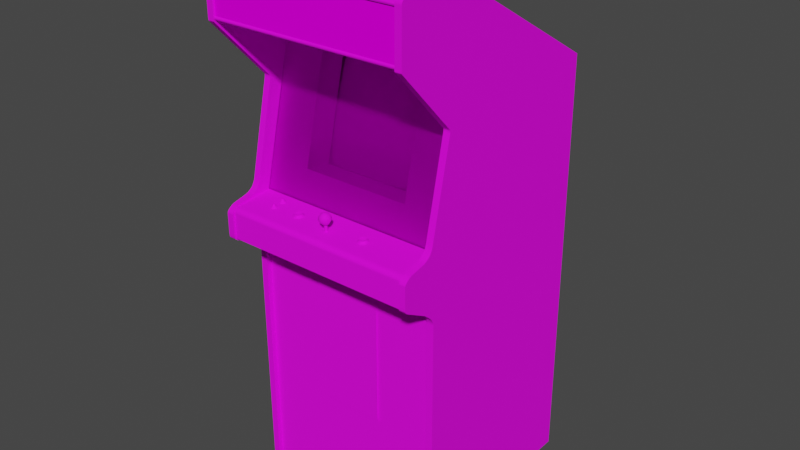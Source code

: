 # Source: digdug.blend  (saved by Blender 2.93.20; exported with 4.5.12 LTS)
import bpy
from mathutils import Matrix  # noqa: F401  (used for matrix-valued properties, if any)

bpy.ops.wm.read_factory_settings(use_empty=True)
scene = bpy.context.scene
scene.name = 'Scene'

# ---- images (referenced by path relative to the original .blend; pixels are not part of the script)
import os
ASSET_DIR = os.environ.get("B2B_ASSET_DIR", "")  # directory of the original .blend (textures are referenced by path, not embedded)
HERE = os.path.dirname(os.path.abspath(__file__))  # packed textures are extracted next to this script under _unpacked/

def load_image(name, relpath, width, height, colorspace="sRGB"):
    """Load a texture the original file referenced (path relative to the .blend, or extracted next to this script)."""
    p = next((c for c in (os.path.join(HERE, relpath), os.path.join(ASSET_DIR, relpath)) if relpath and os.path.exists(c)), "")
    if p:
        img = bpy.data.images.load(p, check_existing=True)
        img.name = name
    else:  # same state as the original file: an image datablock whose file is absent (Cycles renders it pink)
        img = bpy.data.images.new(name, width, height)
        img.source = "FILE"
        img.filepath = "//" + (relpath or name)
    img.colorspace_settings.name = colorspace
    return img
img_digdugmarqueemap_tiff = load_image('digdugmarqueemap.TIFF', 'digdugmarqueemap.TIFF', 1024, 1024, 'sRGB')
img_digdugglassa_tiff = load_image('digdugglassa.TIFF', 'digdugglassa.TIFF', 1024, 1024, 'sRGB')
img_digdugtexturemap_tiff = load_image('digdugtexturemap.TIFF', 'digdugtexturemap.TIFF', 1024, 1024, 'sRGB')

# ---- materials (node trees are filled in below, after node groups)
mat_digdugmarquee = bpy.data.materials.new('digdugmarquee')
mat_digdugmarquee.use_transparent_shadow = False
mat_digdugmarquee.roughness = 0.8807
mat_digdugmarquee.specular_intensity = 0.0
mat_digdugglass = bpy.data.materials.new('digdugglass')
mat_digdugglass.use_transparent_shadow = False
mat_digdugglass.roughness = 0.8807
mat_digdugglass.specular_intensity = 0.0
mat_digdugtexture = bpy.data.materials.new('digdugtexture')
mat_digdugtexture.use_transparent_shadow = False
mat_digdugtexture.roughness = 0.8539
mat_digdugtexture.specular_intensity = 0.1765

# ---- node groups
ng_auto_smooth = bpy.data.node_groups.new('Auto Smooth', 'GeometryNodeTree')
_s = ng_auto_smooth.interface.new_socket(name='Geometry', in_out='OUTPUT', socket_type='NodeSocketGeometry')
_s = ng_auto_smooth.interface.new_socket(name='Geometry', in_out='INPUT', socket_type='NodeSocketGeometry')
_s = ng_auto_smooth.interface.new_socket(name='Angle', in_out='INPUT', socket_type='NodeSocketFloat')
_s.subtype = 'ANGLE'
_s.min_value = 0.0
_s.max_value = 3.142
ng_auto_smooth.is_modifier = True
_N = ng_auto_smooth.nodes; _L = ng_auto_smooth.links
n0 = _N.new('NodeGroupOutput'); n0.name = 'Group Output'; n0.location = (480, -100)
n1 = _N.new('NodeGroupInput'); n1.name = 'Group Input'; n1.location = (-420, -300)
n2 = _N.new('NodeGroupInput'); n2.name = 'Group Input.001'; n2.location = (-60, -100)
n3 = _N.new('GeometryNodeSetShadeSmooth'); n3.name = 'Set Shade Smooth'; n3.location = (120, -100)
n3.domain = 'EDGE'
n4 = _N.new('GeometryNodeSetShadeSmooth'); n4.name = 'Set Shade Smooth.001'; n4.location = (300, -100)
n5 = _N.new('GeometryNodeInputMeshEdgeAngle'); n5.name = 'Edge Angle'; n5.location = (-420, -220)
n6 = _N.new('GeometryNodeInputEdgeSmooth'); n6.name = 'Is Edge Smooth'; n6.location = (-60, -160)
n7 = _N.new('GeometryNodeInputShadeSmooth'); n7.name = 'Is Face Smooth'; n7.location = (-240, -340)
n8 = _N.new('FunctionNodeBooleanMath'); n8.name = 'Boolean Math'; n8.location = (-60, -220)
n9 = _N.new('FunctionNodeCompare'); n9.name = 'Compare'; n9.location = (-240, -180)
n9.operation = 'LESS_EQUAL'
_L.new(n5.outputs[0], n9.inputs[0])
_L.new(n4.outputs[0], n0.inputs[0])
_L.new(n1.outputs[1], n9.inputs[1])
_L.new(n9.outputs[0], n8.inputs[0])
_L.new(n7.outputs[0], n8.inputs[1])
_L.new(n2.outputs[0], n3.inputs[0])
_L.new(n6.outputs[0], n3.inputs[1])
_L.new(n3.outputs[0], n4.inputs[0])
_L.new(n8.outputs[0], n3.inputs[2])
n0.is_active_output = True

# ---- material node trees
mat_digdugmarquee.use_nodes = True; mat_digdugmarquee.node_tree.nodes.clear()
_N = mat_digdugmarquee.node_tree.nodes; _L = mat_digdugmarquee.node_tree.links
n0 = _N.new('ShaderNodeBsdfPrincipled'); n0.name = 'Principled BSDF'; n0.location = (10, 300)
n0.distribution = 'GGX'
n0.subsurface_method = 'BURLEY'
n0.inputs[2].default_value = 0.8807
n0.inputs[3].default_value = 1.45
n0.inputs[13].default_value = 0.0
n0.inputs[27].default_value = (0.0, 0.0, 0.0, 1.0)
n0.inputs[28].default_value = 1.0
n1 = _N.new('ShaderNodeOutputMaterial'); n1.name = 'Material Output'; n1.location = (300, 300)
n2 = _N.new('ShaderNodeTexImage'); n2.name = 'Image Texture'; n2.location = (-300, 600)
n2.image = img_digdugmarqueemap_tiff
_L.new(n0.outputs[0], n1.inputs[0])
_L.new(n2.outputs[0], n0.inputs[0])
n1.is_active_output = True
mat_digdugglass.use_nodes = True; mat_digdugglass.node_tree.nodes.clear()
_N = mat_digdugglass.node_tree.nodes; _L = mat_digdugglass.node_tree.links
n0 = _N.new('ShaderNodeBsdfPrincipled'); n0.name = 'Principled BSDF'; n0.location = (10, 300)
n0.distribution = 'GGX'
n0.subsurface_method = 'BURLEY'
n0.inputs[2].default_value = 0.8807
n0.inputs[3].default_value = 1.45
n0.inputs[4].default_value = 0.15
n0.inputs[13].default_value = 0.0
n0.inputs[27].default_value = (0.0, 0.0, 0.0, 1.0)
n0.inputs[28].default_value = 1.0
n1 = _N.new('ShaderNodeOutputMaterial'); n1.name = 'Material Output'; n1.location = (300, 300)
n2 = _N.new('ShaderNodeTexImage'); n2.name = 'Image Texture'; n2.location = (-300, 600)
n2.image = img_digdugglassa_tiff
_L.new(n0.outputs[0], n1.inputs[0])
_L.new(n2.outputs[0], n0.inputs[0])
n1.is_active_output = True
mat_digdugtexture.use_nodes = True; mat_digdugtexture.node_tree.nodes.clear()
_N = mat_digdugtexture.node_tree.nodes; _L = mat_digdugtexture.node_tree.links
n0 = _N.new('ShaderNodeBsdfPrincipled'); n0.name = 'Principled BSDF'; n0.location = (10, 300)
n0.distribution = 'GGX'
n0.subsurface_method = 'BURLEY'
n0.inputs[2].default_value = 0.8539
n0.inputs[3].default_value = 1.45
n0.inputs[13].default_value = 0.1765
n0.inputs[27].default_value = (0.0, 0.0, 0.0, 1.0)
n0.inputs[28].default_value = 1.0
n1 = _N.new('ShaderNodeOutputMaterial'); n1.name = 'Material Output'; n1.location = (300, 300)
n2 = _N.new('ShaderNodeTexImage'); n2.name = 'Image Texture'; n2.location = (-300, 600)
n2.image = img_digdugtexturemap_tiff
_L.new(n0.outputs[0], n1.inputs[0])
_L.new(n2.outputs[0], n0.inputs[0])
n1.is_active_output = True

# ---- world
world_world = bpy.data.worlds.new('World'); scene.world = world_world
world_world.use_nodes = True; world_world.node_tree.nodes.clear()
_N = world_world.node_tree.nodes; _L = world_world.node_tree.links
n0 = _N.new('ShaderNodeOutputWorld'); n0.name = 'World Output'; n0.location = (300, 300)
n1 = _N.new('ShaderNodeBackground'); n1.name = 'Background'; n1.location = (10, 300)
n1.inputs[0].default_value = (0.05088, 0.05088, 0.05088, 1.0)
_L.new(n1.outputs[0], n0.inputs[0])
n0.is_active_output = True
world_world.color = (0.05088, 0.05088, 0.05088)
world_world.use_sun_shadow = False
world_world.sun_shadow_jitter_overblur = 0.0

# ---- meshes
me_digdug = bpy.data.meshes.new('digdug')
me_digdug.from_pydata([(0.01228, 0.5033, 0.08567), (0.03855, 0.5033, 0.08567), (0.03855, 0.5094, 0.08567), (0.01228, 0.5094, 0.08567), (-0.07265, 0.1418, -0.1783), (0.0237, 0.1434, -0.1756), (0.0237, 0.2511, -0.2083), (-0.07151, 0.03025, -0.1546), (0.0237, 0.02987, -0.1527), (0.1189, 0.2489, -0.2099), (-0.07151, 0.2489, -0.2099), (0.1189, 0.03025, -0.1546), (0.1201, 0.1418, -0.1783), (0.1688, -0.02993, -0.1447), (-0.129, 0.03177, -0.1573), (-0.1317, 0.1399, -0.1817), (0.1166, -0.03831, -0.1421), (0.0237, -0.04059, -0.1405), (0.0237, -0.04097, -0.1409), (-0.06923, -0.03831, -0.1425), (-0.1317, 0.1396, -0.1821), (-0.129, 0.2447, -0.2118), (0.1764, 0.245, -0.2114), (0.1791, 0.1399, -0.1817), (0.1791, 0.1396, -0.1821), (0.1764, 0.03139, -0.1577), (-0.06923, 0.3128, -0.2304), (0.0237, 0.3159, -0.2304), (0.0237, 0.3159, -0.2308), (0.1166, 0.3125, -0.2308), (-0.129, 0.03139, -0.1577), (0.1764, 0.2447, -0.2118), (-0.129, 0.245, -0.2114), (0.1166, -0.03831, -0.1425), (0.1764, 0.03177, -0.1573), (0.1166, 0.3128, -0.2304), (0.1688, 0.3037, -0.2293), (-0.06923, 0.3125, -0.2308), (-0.06923, -0.03831, -0.1421), (-0.1214, 0.3037, -0.2289), (-0.1214, 0.3037, -0.2293), (0.1688, 0.3037, -0.2289), (-0.1214, -0.02993, -0.1451), (-0.1214, -0.02993, -0.1447), (0.1688, -0.02993, -0.1451), (-0.2913, 0.4259, -0.1741), (-0.2913, -0.1366, -0.04077), (0.3409, -0.1366, -0.04077), (0.3409, 0.4259, -0.1741), (0.008087, -0.08553, 0.04378), (0.01456, -0.08172, 0.04416), (-0.1846, -0.1347, -0.008014), (-0.1926, -0.1217, -0.006491), (-0.196, -0.1251, 0.02512), (-0.196, -0.1286, 0.02474), (-0.1881, -0.1377, 0.01903), (0.01647, -0.08134, 0.03883), (0.0218, -0.08096, 0.03693), (0.0218, -0.1008, 0.06244), (0.03551, -0.105, 0.05559), (0.0218, -0.08667, 0.05749), (0.0218, -0.09239, 0.0613), (-0.196, -0.1255, -0.003444), (-0.196, -0.1335, -0.01944), (-0.1881, -0.1392, 0.03502), (-0.1995, -0.1289, 0.02817), (-0.204, -0.1377, 0.01903), (0.02713, -0.08134, 0.03883), (0.03132, -0.08439, 0.03426), (0.02446, -0.0802, 0.04416), (0.0237, -0.0802, 0.04607), (0.02523, -0.08134, 0.04797), (0.0218, -0.08248, 0.0514), (0.0237, -0.07982, 0.04264), (-0.1995, -0.1251, -0.006872), (-0.1987, -0.1221, -0.003825), (0.01989, -0.0802, 0.04607), (0.0218, -0.08058, 0.04683), (-0.1926, -0.1251, -0.006872), (-0.1938, -0.1217, -0.008776), (-0.196, -0.1248, -0.0103), (-0.1987, -0.1251, -0.009157), (-0.1987, -0.1217, -0.008776), (-0.1938, -0.1286, 0.0255), (-0.1938, -0.1251, 0.02588), (-0.196, -0.1293, 0.03159), (-0.1938, -0.1259, 0.03083), (-0.1995, -0.1255, 0.02855), (0.01989, -0.07982, 0.04264), (0.01913, -0.0802, 0.04416), (0.0218, -0.07982, 0.04188), (0.0218, -0.07982, 0.04416), (0.03018, -0.08477, 0.05216), (0.02903, -0.08172, 0.04416), (-0.2075, -0.1385, 0.02702), (-0.196, -0.1396, 0.03845), (0.363, -1.134, -0.6783), (0.3409, -1.134, -0.6783), (-0.2905, -1.134, -0.6783), (-0.2905, 0.269, -0.6745), (-0.3126, 0.269, -0.6745), (-0.3126, -0.3407, -0.01677), (-0.2905, -1.132, -0.6631), (0.3417, 0.2553, -0.6608), (0.3421, -0.1686, -0.1257), (0.3421, 0.4237, -0.3184), (-0.2905, -0.09048, -0.007634), (0.3409, 0.2077, -0.07352), (0.363, 0.2077, -0.07352), (0.363, -0.09048, -0.007634), (-0.3126, -1.138, -0.02058), (-0.2905, -1.138, -0.02058), (0.363, -1.138, -0.02058), (-0.2905, 0.2553, -0.6608), (0.3406, -1.14, -0.0362), (0.3406, -0.2383, -0.03429), (-0.2913, -0.2383, -0.03429), (-0.2901, -0.1686, -0.1257), (-0.2913, -1.14, -0.0362), (0.3417, -1.132, -0.6631), (-0.2905, 0.4183, 0.118), (-0.2905, 0.2214, -0.07047), (0.363, 0.2214, -0.07047), (-0.2905, 0.6327, -0.01373), (0.3409, -0.1259, 0.02017), (0.3409, -0.2295, 0.1051), (-0.3126, -0.1259, 0.02017), (-0.2901, 0.4237, 0.115), (-0.2901, 0.4237, -0.3184), (-0.3126, -0.2904, 0.02245), (0.3409, -0.2516, 0.09329), (0.363, 0.5832, 0.1196), (0.1437, -0.3338, -0.0282), (-0.08141, -0.3338, -0.0282), (-0.08141, -0.7756, -0.0282), (0.1437, -0.7756, -0.0282), (0.3409, -0.2436, -0.03391), (-0.2913, -0.2432, 0.099), (-0.2913, -0.2436, -0.03391), (-0.2905, -0.1293, 0.0274), (-0.1496, -0.03488, -0.06857), (-0.2913, -0.1366, -0.0442), (0.3409, -0.1366, -0.0442), (-0.1496, 0.3307, -0.155), (-0.2913, 0.4259, -0.1775), (0.3409, 0.4259, -0.1775), (0.2164, -0.03488, -0.06857), (0.2164, 0.3307, -0.155), (-0.2913, -0.1312, -0.04153), (0.3409, -0.1312, -0.04153), (0.04198, -0.09848, 0.04264), (0.03551, -0.09658, 0.05673), (0.003897, -0.09048, 0.0434), (-0.1275, 0.3071, -0.2156), (-0.2048, 0.3684, -0.1657), (-0.204, -0.05887, -0.064), (-0.3126, 0.6354, 0.03159), (-0.2905, 0.6061, 0.09405), (0.363, 0.6354, 0.03159), (0.1757, 0.3071, -0.2156), (-0.1275, -0.03526, -0.1341), (0.2511, -0.05887, -0.064), (0.1757, -0.03526, -0.1341), (0.2511, 0.3684, -0.1657), (0.3417, 0.6327, -0.01373), (-0.09284, -0.1309, 0.03045), (-0.1016, -0.1347, 0.02169), (-0.3126, -1.134, -0.6783), (0.363, 0.269, -0.6745), (0.3409, 0.269, -0.6745), (0.3409, -0.2432, 0.099), (-0.196, -0.1362, 0.003411), (-0.2075, -0.1347, -0.008014), (0.0218, -0.1084, 0.05901), (0.02941, -0.1137, 0.0335), (0.0218, -0.1133, 0.03007), (0.0218, -0.105, 0.02436), (0.1448, -0.1347, 0.02169), (0.01647, -0.0821, 0.04949), (0.01228, -0.08629, 0.0533), (0.3409, -0.1609, 0.09862), (0.0218, -0.09658, 0.02245), (0.007706, -0.09734, 0.02817), (0.008849, -0.08934, 0.03045), (-0.3126, -0.2516, 0.09329), (-0.3126, -0.1647, 0.1055), (0.363, -0.2904, 0.02245), (0.363, -0.2516, 0.09329), (0.3409, -0.1647, 0.1055), (0.3409, -0.1293, 0.0274), (-0.3126, 0.2077, -0.07352), (-0.3126, -0.09048, -0.007634), (-0.3126, -0.1293, 0.0274), (-0.2905, -0.3407, -0.01677), (0.3409, -0.2904, 0.02245), (0.363, -0.3407, -0.01677), (0.3409, -0.1404, 0.07806), (-0.3126, -0.1404, 0.07806), (-0.1001, -0.1312, 0.03426), (-0.09969, -0.1366, 0.03502), (-0.3126, 0.2214, -0.07047), (-0.2905, 0.2077, -0.07352), (-0.196, -0.1373, 0.0156), (-0.1881, -0.1358, -1.662e-05), (-0.204, -0.1339, -0.01601), (0.1319, -0.1347, 0.0175), (0.1319, -0.1354, 0.02664), (0.001612, -0.09848, 0.04264), (-0.2905, 0.5832, 0.1196), (-0.3126, 0.6061, 0.09405), (0.363, 0.4229, 0.12), (0.3409, 0.5832, 0.1196), (0.3409, 0.6061, 0.09405), (0.363, 0.6061, 0.09405), (-0.3126, 0.4229, 0.12), (0.363, 0.4183, 0.118), (-0.1081, -0.1312, 0.03312), (0.0397, -0.09048, 0.0434), (0.0218, -0.08896, 0.02512), (0.03475, -0.08934, 0.03045), (0.03589, -0.09734, 0.02817), (0.008849, -0.09201, 0.05597), (0.1574, -0.135, 0.02207), (0.1543, -0.1358, 0.03045), (0.1589, -0.1392, 0.03388), (0.138, -0.1362, 0.0335), (0.1467, -0.1366, 0.03502), (0.1463, -0.1312, 0.03426), (0.1566, -0.1301, 0.02245), (0.1536, -0.1309, 0.03045), (0.03398, -0.1053, 0.02931), (-0.3126, -0.1171, 0.006458), (0.3409, -0.1171, 0.006458), (0.00961, -0.108, 0.05406), (0.004278, -0.1069, 0.0415), (0.01113, -0.1145, 0.04073), (0.01418, -0.1137, 0.0335), (0.1467, -0.1335, 0.009124), (0.138, -0.1339, 0.01065), (0.1383, -0.1289, 0.01217), (0.133, -0.1297, 0.01864), (-0.09208, -0.1343, 0.01369), (-0.09969, -0.1335, 0.009124), (-0.1001, -0.1289, 0.01065), (-0.1085, -0.1339, 0.01065), (0.363, -0.3148, -0.005348), (-0.2905, -0.3148, -0.005348), (-0.09208, -0.1358, 0.03045), (-0.08903, -0.135, 0.02207), (0.1543, -0.1343, 0.01369), (0.1635, -0.1381, 0.02169), (0.1463, -0.1289, 0.01065), (0.03551, -0.08553, 0.04378), (0.0336, -0.08972, 0.05521), (0.02523, -0.1141, 0.03731), (0.02675, -0.1145, 0.04073), (0.02675, -0.1427, 0.03807), (0.01799, -0.1149, 0.04454), (0.01685, -0.1145, 0.04073), (0.01685, -0.1427, 0.03807), (0.0218, -0.1423, 0.03312), (0.0218, -0.1137, 0.03578), (0.01799, -0.143, 0.0415), (0.0218, -0.143, 0.04302), (0.0218, -0.1149, 0.04607), (-0.1145, -0.1354, 0.02664), (-0.1145, -0.1347, 0.0175), (-0.1199, -0.1373, 0.01522), (-0.1199, -0.1388, 0.02817), (-0.1115, -0.1396, 0.03807), (-0.1085, -0.1362, 0.0335), (-0.1846, -0.1385, 0.02702), (0.007706, -0.1, 0.05673), (0.03932, -0.1069, 0.0415), (0.03246, -0.1145, 0.04073), (0.3409, -0.3243, -0.0122), (0.3409, -0.3148, -0.005348), (-0.3126, -0.3148, -0.005348), (-0.3126, -0.3243, -0.0122), (-0.1134, -0.1305, 0.02664), (0.00961, -0.1053, 0.02931), (0.363, -0.1541, 0.09977), (0.363, -0.1491, 0.09405), (-0.2905, -0.1541, 0.09977), (-0.3126, -0.1491, 0.09405), (0.1383, -0.1312, 0.03312), (-0.2901, 0.4263, 0.1177), (0.3409, -1.138, -0.02058), (-0.2905, -0.1491, 0.09405), (0.3409, -0.1491, 0.09405), (0.3409, -0.1438, 0.08644), (0.1349, -0.1396, 0.03807), (0.1265, -0.1373, 0.01522), (-0.08751, -0.1392, 0.03388), (-0.08751, -0.1366, 0.009505), (0.1475, -0.1362, 0.00303), (0.133, -0.1305, 0.02664), (0.3409, -0.1548, 0.09748), (-0.1081, -0.1289, 0.01217), (-0.1134, -0.1297, 0.01864), (-0.09284, -0.1293, 0.01484), (0.363, -0.1107, 0.001126), (0.363, -0.1171, 0.006458), (-0.2905, -0.1171, 0.006458), (-0.3126, -0.1107, 0.001126), (-0.2913, -0.1491, 0.09329), (0.3409, -0.1491, 0.09329), (-0.2905, 0.5829, 0.1192), (0.3417, 0.5829, 0.1192), (0.1536, -0.1293, 0.01484), (-0.09893, -0.14, 0.04035), (0.1475, -0.14, 0.04035), (0.1265, -0.1388, 0.02817), (-0.08294, -0.1381, 0.02169), (0.1589, -0.1366, 0.009505), (0.1349, -0.1362, 0.005315), (-0.09893, -0.1362, 0.00303), (-0.1115, -0.1362, 0.005315), (0.01799, -0.1141, 0.03731), (0.02523, -0.1149, 0.04454), (-0.3126, -0.1015, -0.003825), (-0.2905, -0.1107, 0.001126), (0.3409, -0.1107, 0.001126), (-0.08979, -0.1301, 0.02245), (0.3409, -0.3034, 0.006077), (0.363, -0.3034, 0.006077), (-0.3126, -0.3034, 0.006077), (-0.2905, -0.3034, 0.006077), (0.363, -0.1213, 0.01293), (0.3409, -0.1213, 0.01293), (-0.2905, -0.1213, 0.01293), (-0.3126, -0.1213, 0.01293), (-0.204, -0.1392, 0.03502), (-0.204, -0.1358, -1.662e-05), (-0.1881, -0.1339, -0.01601), (-0.1987, -0.1286, 0.0255), (0.01418, -0.1152, 0.04835), (0.363, -0.3243, -0.0122), (-0.2905, -0.3243, -0.0122), (-0.2905, -0.3327, -0.01601), (0.3421, 0.4237, 0.115), (0.3421, 0.4263, 0.1177), (-0.2901, 0.4355, 0.1158), (-0.2901, 0.4328, 0.118), (0.3421, 0.4328, 0.118), (-0.3126, 0.6522, -0.01563), (-0.2905, 0.6354, 0.03159), (0.3409, 0.6522, -0.01563), (0.3409, 0.6354, 0.03159), (0.3417, 0.5859, 0.1184), (0.3417, 0.589, 0.1154), (-0.2905, 0.589, 0.1154), (-0.2905, 0.5768, 0.1158), (0.3417, 0.5768, 0.1158), (0.3417, 0.579, 0.118), (-0.3126, 0.5939, 0.1165), (-0.3126, 0.589, 0.1192), (0.3409, 0.5939, 0.1165), (0.363, 0.589, 0.1192), (0.03208, -0.1118, 0.0514), (0.0218, -0.1156, 0.0514), (0.363, 0.5939, 0.1165), (-0.2905, 0.5939, 0.1165), (0.363, 0.2191, -0.07238), (0.363, 0.2165, -0.07352), (0.3409, 0.2191, -0.07238), (-0.2905, 0.2165, -0.07352), (-0.3126, 0.2191, -0.07238), (0.01228, -0.08439, 0.03426), (0.0218, -0.08401, 0.03007), (-0.196, -0.1213, -0.009919), (-0.1987, -0.1251, 0.02588), (-0.1938, -0.1221, -0.003825), (-0.1938, -0.1255, -0.004206), (-0.196, -0.1221, -0.003063), (-0.1995, -0.1217, -0.006491), (0.363, 0.6522, -0.01563), (-0.196, -0.1259, 0.03197), (-0.1987, -0.1259, 0.03083), (-0.1926, -0.1255, 0.02855), (-0.1926, -0.1289, 0.02817), (-0.2905, 0.6522, -0.01563), (-0.3126, -0.2432, 0.1036), (-0.3126, -0.247, 0.1001), (0.363, -0.2432, 0.1036), (-0.2905, -0.247, 0.1001), (-0.2905, -0.2432, 0.1036), (0.3409, -0.159, 0.104), (0.363, -0.159, 0.104), (-0.3126, -0.159, 0.104), (0.3409, 0.2142, -0.0739), (0.363, 0.2108, -0.0739), (-0.2905, 0.5859, 0.1184), (-0.1938, -0.1293, 0.03045), (-0.1938, -0.1251, -0.009157), (-0.1987, -0.1255, -0.004206), (-0.1987, -0.1293, 0.03045), (-0.2905, 0.5969, 0.112), (0.02523, -0.143, 0.0415), (0.02523, -0.1423, 0.03426), (0.01799, -0.1423, 0.03426), (-0.2913, -0.1548, 0.09748), (0.363, -0.1647, 0.1055), (0.363, -0.1015, -0.003825), (0.3409, -0.09048, -0.007634), (0.363, 0.5969, 0.112), (0.363, -0.1293, 0.0274), (-0.2905, -0.239, 0.1043), (-0.2905, -0.2295, 0.1051), (-0.3126, -0.2295, 0.1051), (0.3409, -0.1457, 0.08796), (0.363, -0.239, 0.1043), (0.363, -0.2295, 0.1051), (-0.2905, -0.2904, 0.02245), (-0.2905, -0.1647, 0.1055), (0.363, -0.1404, 0.07806), (-0.2905, -0.1438, 0.08644), (-0.2905, -0.1404, 0.07806), (-0.3126, 0.5969, 0.112), (0.3409, -0.3327, -0.01601), (0.02941, -0.1152, 0.04835), (-0.3126, -0.3327, -0.01601), (-0.2905, -0.1015, -0.003825), (0.3409, 0.5969, 0.112), (0.3421, 0.4355, 0.1158), (-0.3126, 0.2108, -0.0739), (0.3421, 0.4298, 0.1188), (-0.3126, 0.2165, -0.07352), (0.363, -0.1259, 0.02017), (-0.2901, 0.4298, 0.1188), (0.3409, 0.2165, -0.07352), (-0.2905, -0.1259, 0.02017), (-0.2905, 0.579, 0.118), (-0.2913, -0.1609, 0.09862), (0.3409, -0.239, 0.1043), (-0.2905, -0.159, 0.104), (-0.3126, -0.1438, 0.08644), (0.3409, -0.1015, -0.003825), (0.3409, 0.2108, -0.0739), (-0.2905, 0.2108, -0.0739), (0.3409, -0.3407, -0.01677), (0.3409, -0.1442, 0.07996), (-0.2913, -0.1442, 0.07996), (-0.3126, 0.2142, -0.0739), (-0.3126, 0.5832, 0.1196), (-0.2913, -0.1457, 0.08796), (0.3409, 0.589, 0.1192), (0.363, -0.3327, -0.01601), (0.3409, -0.247, 0.1001), (0.3409, -0.1541, 0.09977), (-0.2905, 0.4229, 0.12), (-0.3126, 0.4183, 0.118), (0.363, -0.1438, 0.08644), (0.363, 0.4202, 0.1192), (0.3409, 0.4229, 0.12), (-0.2905, -0.2516, 0.09329), (0.3409, 0.2214, -0.07047), (-0.3126, 0.4202, 0.1192), (0.363, -0.247, 0.1001), (-0.3126, -0.239, 0.1043), (-0.2905, 0.2191, -0.07238), (-0.3126, -0.1541, 0.09977), (0.3409, -0.2432, 0.1036), (0.3409, 0.4202, 0.1192), (0.3409, 0.4183, 0.118), (0.363, 0.2142, -0.0739), (-0.2905, 0.4202, 0.1192), (-0.2905, 0.2142, -0.0739), (-0.2905, 0.589, 0.1192), (-0.2905, 0.4324, 0.1135), (0.3413, 0.4324, 0.1135), (0.3413, 0.5806, 0.1135), (-0.2905, 0.5806, 0.1135)], [], [(441, 149, 148, 442), (5, 12, 9, 6), (12, 5, 8, 11), (255, 319, 398, 256), (259, 262, 257, 258), (10, 32, 15, 4), (263, 398, 319, 264), (10, 6, 27, 26), (264, 257, 262, 263), (22, 9, 12, 23), (38, 17, 8, 7), (41, 35, 9, 22), (32, 10, 26, 39), (11, 34, 23, 12), (220, 181, 218, 219), (217, 253, 151, 150), (34, 11, 16, 13), (16, 17, 18), (19, 18, 17), (23, 34, 25, 24), (20, 30, 14, 15), (15, 32, 21, 20), (143, 144, 141, 140), (26, 27, 28), (29, 28, 27), (34, 13, 44, 25), (32, 39, 40, 21), (30, 42, 43, 14), (38, 43, 42, 19), (18, 33, 16), (56, 50, 89, 88), (27, 35, 29), (36, 29, 35), (39, 26, 37), (28, 37, 26), (17, 38, 19), (323, 165, 247, 248), (37, 40, 39), (35, 41, 36), (346, 381, 345, 156), (252, 68, 67, 93), (202, 66, 335, 54), (377, 379, 53, 87), (5, 4, 7, 8), (241, 248, 313, 294), (247, 199, 310, 293), (11, 8, 17, 16), (374, 372, 52), (94, 332, 396, 65), (172, 333, 395, 74), (87, 53, 371), (369, 368, 56, 57), (69, 70, 71), (72, 71, 70), (69, 73, 91), (54, 335, 371, 53), (375, 75, 374), (76, 77, 91), (77, 70, 91), (261, 254, 399, 260), (52, 79, 370), (260, 400, 318, 261), (375, 370, 82), (372, 374, 62, 373), (379, 84, 53), (33, 44, 13, 16), (377, 86, 379), (75, 375, 74, 395), (87, 378, 377), (88, 89, 91), (90, 88, 91), (73, 90, 91), (89, 76, 91), (70, 69, 91), (92, 252, 93), (253, 92, 60, 61), (60, 179, 221, 61), (64, 271, 380, 393), (195, 96, 168), (169, 97, 440), (193, 98, 99), (100, 167, 101), (322, 232, 302, 301), (99, 201, 106), (191, 190, 100), (404, 107, 169), (168, 108, 109), (167, 110, 101), (193, 111, 98), (97, 287, 440), (195, 112, 96), (197, 436, 416, 417), (386, 407, 459, 382), (471, 472, 469, 470), (200, 451, 100), (99, 120, 121), (168, 215, 122), (456, 464, 169), (412, 168, 428), (124, 169, 125), (408, 99, 431), (126, 100, 409), (120, 466, 457, 451), (100, 129, 184), (455, 413, 99), (187, 186, 168), (169, 194, 130), (214, 444, 100), (99, 208, 450), (454, 211, 169), (168, 131, 210), (109, 108, 107, 404), (307, 432, 354, 308), (197, 192, 409), (408, 139, 417), (196, 189, 125), (412, 406, 415), (140, 141, 142), (143, 145, 144), (140, 142, 146), (147, 146, 142), (105, 340, 127, 128), (143, 147, 145), (147, 142, 145), (49, 179, 178, 50), (219, 217, 150, 220), (159, 162, 161, 163), (153, 163, 154), (209, 156, 100), (99, 346, 157), (212, 348, 169), (168, 158, 213), (153, 159, 163), (160, 155, 161), (160, 161, 162), (77, 76, 178, 72), (305, 401, 297, 306), (198, 165, 166), (408, 414, 185, 409), (101, 110, 111, 193), (201, 439, 425, 190), (100, 345, 381, 99), (189, 196, 415, 406), (218, 183, 368, 369), (54, 83, 55, 202), (269, 310, 199, 270), (175, 236, 280, 176), (229, 228, 177), (90, 73, 67, 57), (294, 316, 242, 241), (298, 243, 242, 244), (130, 194, 186, 187), (326, 277, 246, 327), (278, 421, 339, 338), (343, 429, 426, 344), (324, 276, 245, 325), (215, 453, 463, 464), (196, 290, 452, 415), (325, 186, 194, 324), (440, 287, 112, 195), (337, 245, 276, 275), (230, 176, 181, 220), (446, 211, 131, 358), (282, 452, 290, 289), (51, 334, 394, 78), (74, 81, 204, 172), (152, 221, 179, 49), (63, 204, 81, 80), (279, 299, 266, 265), (454, 463, 453, 210), (47, 48, 45, 46), (409, 459, 407, 408), (275, 419, 447, 337), (279, 216, 166), (78, 373, 203, 51), (183, 218, 181, 182), (217, 219, 68, 252), (182, 207, 152, 183), (293, 313, 248, 247), (81, 74, 375, 82), (378, 87, 65, 396), (331, 231, 100), (327, 413, 129, 326), (329, 232, 169), (214, 457, 466, 450), (151, 253, 61, 58), (274, 174, 230, 273), (251, 309, 249, 237), (272, 58, 61, 221), (296, 240, 205, 206), (325, 245, 168), (439, 467, 443, 425), (327, 246, 99), (158, 376, 347, 348), (223, 222, 228, 229), (50, 56, 368, 49), (225, 206, 312, 291), (380, 83, 84, 379), (258, 318, 400, 259), (234, 233, 272, 207), (396, 85, 377, 378), (292, 312, 206, 205), (295, 315, 238, 237), (95, 64, 393, 85), (205, 238, 315, 292), (65, 335, 66, 94), (221, 152, 207, 272), (82, 370, 80, 81), (235, 336, 233, 234), (207, 182, 280, 234), (360, 420, 359, 173), (169, 275, 276), (213, 158, 348, 212), (100, 278, 277), (157, 346, 156, 209), (265, 270, 216, 279), (85, 396, 332, 95), (412, 282, 281), (414, 435, 389, 185), (408, 288, 283), (285, 227, 177), (344, 424, 342, 343), (435, 283, 461, 389), (284, 436, 409), (125, 434, 411, 412), (289, 290, 125), (331, 126, 431, 330), (253, 217, 252, 92), (291, 311, 226, 225), (68, 369, 57, 67), (59, 151, 58, 173), (237, 249, 314, 295), (244, 242, 316, 317), (240, 296, 177), (251, 239, 177), (83, 380, 271, 55), (402, 388, 387, 188), (298, 299, 166), (300, 243, 166), (168, 301, 302), (468, 362, 355, 356), (99, 321, 303), (288, 416, 436, 284), (191, 320, 422, 106), (351, 392, 349, 350), (128, 117, 104, 105), (273, 59, 359), (173, 359, 59), (300, 323, 248, 241), (228, 309, 177), (223, 226, 311, 224), (420, 274, 273, 359), (270, 265, 268, 269), (250, 314, 249, 222), (179, 60, 72, 178), (266, 244, 317, 267), (267, 268, 265, 266), (285, 296, 206, 225), (227, 285, 225, 226), (394, 80, 370, 79), (379, 86, 393, 380), (256, 399, 254, 255), (6, 10, 4, 5), (304, 320, 100), (139, 431, 126, 192), (322, 437, 169), (455, 385, 383, 184), (165, 323, 166), (92, 72, 60), (169, 324, 194), (122, 215, 464, 456), (100, 326, 129), (99, 98, 167, 100), (168, 328, 428), (187, 458, 448, 130), (99, 330, 431), (200, 367, 460, 121), (176, 230, 174, 175), (224, 250, 222, 223), (337, 447, 168), (184, 129, 413, 455), (338, 339, 99), (442, 445, 410, 441), (321, 422, 320, 304), (403, 109, 404, 437), (244, 266, 299, 298), (239, 251, 237, 238), (243, 300, 241, 242), (79, 52, 78, 394), (229, 227, 226, 223), (199, 247, 165, 198), (156, 345, 100), (192, 197, 417, 139), (348, 347, 169), (102, 113, 103, 119), (412, 402, 188, 125), (375, 374, 52, 370), (356, 355, 100), (113, 123, 164, 103), (446, 357, 169), (198, 216, 270, 199), (220, 150, 273, 230), (176, 280, 182, 181), (7, 14, 43, 38), (58, 272, 233, 173), (323, 300, 166), (227, 229, 177), (309, 251, 177), (216, 198, 166), (243, 298, 166), (296, 285, 177), (299, 279, 166), (239, 240, 177), (59, 273, 150, 151), (168, 361, 358), (286, 127, 340, 341), (99, 362, 468), (168, 363, 364), (308, 349, 392, 307), (99, 460, 366), (353, 354, 432, 352), (62, 395, 333, 171), (336, 360, 173, 233), (171, 203, 373, 62), (369, 68, 219, 218), (234, 280, 236, 235), (309, 228, 222, 249), (395, 62, 374, 75), (87, 371, 335, 65), (53, 84, 83, 54), (240, 239, 238, 205), (168, 376, 158), (4, 15, 14, 7), (373, 78, 52, 372), (99, 381, 346), (100, 383, 382), (168, 96, 97, 169), (169, 448, 462), (116, 118, 114, 115), (427, 367, 100), (49, 368, 183, 152), (384, 458, 168), (386, 385, 99), (188, 449, 125), (123, 351, 350, 164), (185, 461, 409), (427, 443, 467, 366), (438, 390, 169), (458, 384, 462, 448), (93, 71, 92), (72, 92, 71), (86, 377, 85, 393), (35, 27, 6, 9), (80, 394, 334, 63), (99, 157, 397), (438, 107, 108, 391), (402, 412, 281), (414, 408, 283), (168, 109, 403), (99, 106, 422), (209, 418, 397, 157), (168, 213, 405), (170, 180, 433, 137), (189, 124, 125), (121, 120, 451, 200), (192, 126, 409), (212, 423, 405, 213), (408, 407, 99), (169, 347, 376, 168), (412, 411, 168), (301, 403, 437, 322), (413, 327, 99), (186, 325, 168), (185, 389, 461), (357, 446, 358, 361), (188, 387, 449), (330, 303, 231, 331), (412, 415, 452), (306, 410, 445, 305), (408, 417, 416), (195, 447, 419, 440), (418, 209, 100), (246, 338, 99), (245, 337, 168), (169, 419, 275), (70, 77, 72), (31, 36, 41, 22), (100, 421, 278), (160, 153, 154, 155), (73, 69, 93, 67), (76, 89, 50, 178), (88, 90, 57, 56), (99, 422, 321), (24, 31, 22, 23), (423, 212, 169), (168, 403, 301), (190, 425, 100), (289, 449, 281, 282), (100, 459, 409), (100, 277, 326), (169, 276, 324), (168, 364, 465), (106, 201, 190, 191), (99, 366, 467), (365, 430, 364, 363), (412, 428, 406), (71, 93, 69), (430, 365, 169), (408, 431, 139), (384, 411, 434, 462), (169, 434, 125), (402, 281, 388), (414, 283, 435), (231, 304, 100), (436, 197, 409), (232, 322, 169), (290, 196, 125), (320, 191, 100), (437, 404, 169), (283, 288, 284, 461), (168, 391, 108), (391, 465, 390, 438), (99, 439, 201), (169, 440, 419), (136, 170, 137, 138), (100, 101, 421), (406, 428, 124, 189), (338, 246, 277, 278), (99, 397, 362), (304, 231, 303, 321), (168, 405, 361), (180, 297, 401, 433), (443, 427, 100), (444, 356, 100), (134, 135, 132, 133), (339, 193, 99), (168, 358, 131), (329, 124, 428, 328), (447, 195, 168), (390, 430, 169), (169, 130, 448), (430, 390, 465, 364), (449, 289, 125), (408, 416, 288), (99, 450, 466), (423, 357, 361, 405), (451, 457, 100), (418, 355, 362, 397), (412, 452, 282), (168, 210, 453), (193, 339, 421, 101), (100, 184, 383), (388, 281, 449, 387), (99, 303, 330), (168, 122, 363), (367, 427, 366, 460), (357, 423, 169), (457, 214, 100), (211, 446, 169), (126, 331, 100), (458, 187, 168), (100, 382, 459), (328, 302, 232, 329), (99, 121, 460), (456, 365, 363, 122), (124, 329, 169), (355, 418, 100), (385, 455, 99), (461, 284, 409), (211, 454, 210, 131), (407, 386, 99), (169, 462, 434), (444, 214, 450, 208), (168, 302, 328), (365, 456, 169), (411, 384, 168), (367, 200, 100), (464, 463, 169), (341, 426, 429, 286), (168, 465, 391), (425, 443, 100), (385, 386, 382, 383), (463, 454, 169), (99, 466, 120), (99, 467, 439), (99, 468, 208), (107, 438, 169), (168, 453, 215), (208, 468, 356, 444), (2, 3, 0, 1)])
me_digdug.polygons.foreach_set('use_smooth', [True] * 490)
me_digdug.polygons.foreach_set('material_index', [2, 0, 0, 2, 2, 0, 2, 0, 2, 0, 0, 0, 0, 0, 2, 2, 0, 0, 0, 0, 0, 0, 2, 0, 0, 0, 0, 0, 0, 0, 2, 0, 0, 0, 0, 0, 2, 0, 0, 2, 2, 2, 2, 0, 2, 2, 0, 2, 2, 2, 2, 2, 2, 2, 2, 2, 2, 2, 2, 2, 2, 2, 2, 2, 2, 0, 2, 2, 2, 2, 2, 2, 2, 2, 2, 2, 2, 2, 2, 2, 2, 2, 2, 2, 2, 2, 2, 2, 2, 2, 2, 2, 2, 0, 2, 2, 2, 2, 2, 2, 2, 2, 2, 2, 2, 2, 2, 2, 2, 2, 2, 2, 2, 2, 2, 2, 2, 2, 2, 2, 2, 2, 2, 2, 2, 2, 2, 2, 2, 2, 2, 2, 2, 2, 2, 2, 2, 2, 2, 2, 2, 2, 2, 2, 2, 2, 2, 2, 2, 2, 2, 2, 2, 2, 2, 2, 2, 2, 2, 2, 2, 2, 2, 2, 2, 2, 2, 2, 2, 2, 1, 2, 2, 2, 2, 2, 2, 2, 2, 2, 2, 2, 2, 2, 2, 2, 2, 2, 2, 2, 2, 2, 2, 2, 2, 2, 2, 2, 2, 2, 2, 2, 2, 2, 2, 2, 2, 2, 2, 2, 2, 2, 2, 2, 2, 2, 2, 2, 2, 2, 2, 2, 2, 2, 2, 2, 2, 2, 2, 2, 2, 2, 2, 2, 2, 2, 2, 2, 2, 2, 2, 2, 2, 2, 2, 2, 2, 2, 2, 2, 2, 2, 2, 2, 2, 2, 2, 2, 2, 2, 2, 2, 0, 2, 2, 2, 2, 2, 2, 2, 2, 2, 2, 2, 2, 2, 2, 2, 2, 2, 2, 2, 2, 2, 2, 2, 2, 2, 2, 2, 2, 2, 2, 2, 2, 2, 2, 2, 2, 2, 2, 2, 2, 0, 2, 2, 2, 2, 2, 2, 2, 2, 2, 2, 2, 2, 2, 2, 2, 2, 2, 2, 2, 2, 2, 2, 2, 2, 2, 2, 2, 2, 0, 2, 2, 2, 2, 2, 2, 2, 2, 2, 2, 2, 2, 2, 2, 2, 2, 2, 2, 2, 0, 2, 2, 2, 2, 2, 2, 2, 2, 2, 2, 2, 2, 2, 2, 2, 2, 2, 2, 2, 2, 2, 2, 2, 2, 2, 2, 2, 2, 2, 2, 2, 2, 2, 0, 2, 2, 2, 2, 2, 2, 0, 2, 2, 2, 2, 2, 2, 2, 2, 2, 2, 2, 2, 2, 2, 2, 2, 2, 2, 2, 2, 2, 2, 2, 2, 2, 2, 2, 2, 2, 2, 2, 2, 2, 2, 2, 2, 2, 2, 2, 2, 2, 2, 2, 2, 2, 2, 2, 2, 2, 2, 2, 2, 2, 2, 2, 2, 2, 2, 2, 2, 2, 2, 2, 2, 2, 2, 2, 2, 2, 2, 2, 2, 2, 2, 2, 2, 2, 2, 2, 2, 2, 2, 2, 2, 2, 2, 2, 2, 2, 2, 2, 2, 2, 2, 2, 0])
_uv = me_digdug.uv_layers.new(name='UVMap')
_uv.uv.foreach_set('vector', [0.9968, 0.3186, 0.9968, 0.4665, 0.4414, 0.4665, 0.4414, 0.3186, 0.5, 0.5, 0.7791, 0.5, 0.7763, 0.7763, 0.5, 0.7791, 0.7791, 0.5, 0.5, 0.5, 0.5, 0.2209, 0.7763, 0.2237, 0.9744, 0.1818, 0.9744, 0.1818, 0.9744, 0.1818, 0.9744, 0.1818, 0.9744, 0.1818, 0.9744, 0.1818, 0.9744, 0.1818, 0.9744, 0.1818, 0.2237, 0.7763, 0.05905, 0.7679, 0.05068, 0.5, 0.2209, 0.5, 0.9744, 0.1818, 0.9744, 0.1818, 0.9744, 0.1818, 0.9744, 0.1818, 0.2237, 0.7763, 0.5, 0.7791, 0.5, 0.9493, 0.2321, 0.9409, 0.9744, 0.1818, 0.9744, 0.1818, 0.9744, 0.1818, 0.9744, 0.1818, 0.9409, 0.7679, 0.7763, 0.7763, 0.7791, 0.5, 0.9493, 0.5, 0.2321, 0.05905, 0.5, 0.05068, 0.5, 0.2209, 0.2237, 0.2237, 0.9186, 0.9186, 0.7679, 0.9409, 0.7763, 0.7763, 0.9409, 0.7679, 0.05905, 0.7679, 0.2237, 0.7763, 0.2321, 0.9409, 0.08138, 0.9186, 0.7763, 0.2237, 0.9409, 0.2321, 0.9493, 0.5, 0.7791, 0.5, 0.9521, 0.2767, 0.9521, 0.2767, 0.9521, 0.2767, 0.9521, 0.2767, 0.9521, 0.2739, 0.9521, 0.2739, 0.9521, 0.2739, 0.9521, 0.2739, 0.9409, 0.2321, 0.7763, 0.2237, 0.7679, 0.05905, 0.9186, 0.08138, 0.7679, 0.05905, 0.5, 0.05068, 0.5, 0.05068, 0.2321, 0.05905, 0.5, 0.05068, 0.5, 0.05068, 0.9493, 0.5, 0.9409, 0.2321, 0.9409, 0.2321, 0.9493, 0.5, 0.05068, 0.5, 0.05905, 0.2321, 0.05905, 0.2321, 0.05068, 0.5, 0.05068, 0.5, 0.05905, 0.7679, 0.05905, 0.7679, 0.05068, 0.5, 0.6284, 0.9075, 0.5223, 0.994, 0.5223, 0.4749, 0.6284, 0.5698, 0.2321, 0.9409, 0.5, 0.9493, 0.5, 0.9493, 0.7679, 0.9409, 0.5, 0.9493, 0.5, 0.9493, 0.9409, 0.2321, 0.9186, 0.08138, 0.9186, 0.08138, 0.9409, 0.2321, 0.05905, 0.7679, 0.08138, 0.9186, 0.08138, 0.9186, 0.05905, 0.7679, 0.05905, 0.2321, 0.08138, 0.08138, 0.08138, 0.08138, 0.05905, 0.2321, 0.2321, 0.05905, 0.08138, 0.08138, 0.08138, 0.08138, 0.2321, 0.05905, 0.5, 0.05068, 0.7679, 0.05905, 0.7679, 0.05905, 0.9521, 0.2767, 0.9521, 0.2767, 0.9521, 0.2767, 0.9521, 0.2767, 0.5, 0.9493, 0.7679, 0.9409, 0.7679, 0.9409, 0.9186, 0.9186, 0.7679, 0.9409, 0.7679, 0.9409, 0.08138, 0.9186, 0.2321, 0.9409, 0.2321, 0.9409, 0.5, 0.9493, 0.2321, 0.9409, 0.2321, 0.9409, 0.5, 0.05068, 0.2321, 0.05905, 0.2321, 0.05905, 0.8712, 0.6228, 0.8656, 0.6033, 0.8684, 0.6033, 0.874, 0.6228, 0.2321, 0.9409, 0.08138, 0.9186, 0.08138, 0.9186, 0.7679, 0.9409, 0.9186, 0.9186, 0.9186, 0.9186, 0.8656, 0.6619, 0.8656, 0.6619, 0.8656, 0.6619, 0.8656, 0.6619, 0.9521, 0.2767, 0.9521, 0.2767, 0.9521, 0.2767, 0.9521, 0.2767, 0.8795, 0.6591, 0.8795, 0.6591, 0.8795, 0.6619, 0.8795, 0.6619, 0.8963, 0.5698, 0.8963, 0.5698, 0.8963, 0.5698, 0.8963, 0.5698, 0.5, 0.5, 0.2209, 0.5, 0.2237, 0.2237, 0.5, 0.2209, 0.8684, 0.6451, 0.874, 0.6228, 0.8879, 0.6256, 0.8768, 0.6563, 0.8684, 0.6033, 0.8489, 0.5921, 0.8516, 0.5809, 0.8768, 0.5977, 0.7763, 0.2237, 0.5, 0.2209, 0.5, 0.05068, 0.7679, 0.05905, 0.8963, 0.5698, 0.8963, 0.5698, 0.8963, 0.5698, 0.8795, 0.6619, 0.8795, 0.6619, 0.8795, 0.6619, 0.8795, 0.6619, 0.8795, 0.6619, 0.8795, 0.6619, 0.8795, 0.6619, 0.8795, 0.6619, 0.8963, 0.5698, 0.8963, 0.5698, 0.8963, 0.5698, 0.9521, 0.2767, 0.9521, 0.2767, 0.9521, 0.2767, 0.9521, 0.2767, 0.9521, 0.2767, 0.9521, 0.2767, 0.9521, 0.2767, 0.9521, 0.2767, 0.9521, 0.2767, 0.9521, 0.2767, 0.9521, 0.2767, 0.9521, 0.2767, 0.9521, 0.2767, 0.8963, 0.567, 0.8963, 0.567, 0.8963, 0.5698, 0.8963, 0.5698, 0.8963, 0.5698, 0.8963, 0.5698, 0.8963, 0.5698, 0.9521, 0.2767, 0.9521, 0.2767, 0.9521, 0.2767, 0.9521, 0.2767, 0.9521, 0.2767, 0.9521, 0.2767, 0.9744, 0.1818, 0.9744, 0.1818, 0.9744, 0.1818, 0.9744, 0.1818, 0.8963, 0.5698, 0.8963, 0.5698, 0.8963, 0.5698, 0.9744, 0.1818, 0.9744, 0.1818, 0.9744, 0.1818, 0.9744, 0.1818, 0.8963, 0.5698, 0.8963, 0.5698, 0.8963, 0.5698, 0.8963, 0.5698, 0.8963, 0.5698, 0.8963, 0.5698, 0.8963, 0.5698, 0.8963, 0.5698, 0.8963, 0.5698, 0.8963, 0.5698, 0.7679, 0.05905, 0.9186, 0.08138, 0.9186, 0.08138, 0.7679, 0.05905, 0.8963, 0.5698, 0.8963, 0.5698, 0.8963, 0.5698, 0.8963, 0.5698, 0.8963, 0.5698, 0.8963, 0.567, 0.8963, 0.567, 0.8963, 0.5698, 0.8963, 0.5698, 0.8963, 0.5698, 0.9521, 0.2767, 0.9521, 0.2767, 0.9521, 0.2767, 0.9521, 0.2767, 0.9521, 0.2767, 0.9521, 0.2767, 0.9521, 0.2767, 0.9521, 0.2767, 0.9521, 0.2767, 0.9521, 0.2767, 0.9521, 0.2767, 0.9521, 0.2767, 0.9521, 0.2767, 0.9521, 0.2767, 0.9521, 0.2767, 0.9521, 0.2767, 0.9521, 0.2767, 0.9521, 0.2767, 0.9521, 0.2767, 0.9521, 0.2767, 0.9521, 0.2767, 0.9521, 0.2767, 0.9521, 0.2767, 0.9521, 0.2767, 0.9521, 0.2767, 0.9521, 0.2767, 0.8795, 0.6591, 0.8795, 0.6591, 0.8795, 0.6591, 0.8795, 0.6591, 0.4246, 0.4693, 0.00882, 0.00882, 0.01161, 0.8237, 0.8823, 0.6619, 0.8851, 0.6619, 0.8851, 0.6619, 0.8795, 0.6702, 0.8795, 0.6702, 0.8795, 0.6702, 0.006029, 0.8237, 0.003238, 0.00882, 0.4219, 0.4693, 0.8656, 0.6619, 0.8656, 0.6619, 0.8656, 0.6619, 0.8656, 0.6619, 0.8795, 0.6702, 0.8795, 0.6702, 0.8795, 0.6702, 0.4274, 0.6144, 0.3856, 0.7875, 0.006029, 0.8237, 0.8823, 0.6619, 0.8823, 0.6619, 0.8823, 0.6619, 0.01161, 0.8237, 0.3912, 0.7875, 0.433, 0.6144, 0.003238, 0.00882, 0.4191, 0.006029, 0.4219, 0.4693, 0.8795, 0.6702, 0.8795, 0.6702, 0.8795, 0.6702, 0.8851, 0.6619, 0.8851, 0.6619, 0.8851, 0.6619, 0.4246, 0.4693, 0.4246, 0.006029, 0.00882, 0.00882, 0.8656, 0.6619, 0.8656, 0.6619, 0.8656, 0.6619, 0.8656, 0.6619, 0.8656, 0.6619, 0.8656, 0.6619, 0.8656, 0.6619, 0.8656, 0.6619, 0.9996, 0.9996, 0.000447, 0.9996, 0.000447, 0.000447, 0.9996, 0.000447, 0.3884, 0.7958, 0.5056, 0.9102, 0.006029, 0.8237, 0.8795, 0.6702, 0.8795, 0.6702, 0.8795, 0.6702, 0.01161, 0.8237, 0.5112, 0.9102, 0.3912, 0.7958, 0.8823, 0.6619, 0.8823, 0.6619, 0.8823, 0.6619, 0.5028, 0.5335, 0.01161, 0.8237, 0.4498, 0.5949, 0.8823, 0.6619, 0.8823, 0.6619, 0.8823, 0.6619, 0.8795, 0.6702, 0.8795, 0.6702, 0.8795, 0.6702, 0.4442, 0.5949, 0.006029, 0.8237, 0.4972, 0.5335, 0.8656, 0.6619, 0.8656, 0.6619, 0.8656, 0.6619, 0.8656, 0.6619, 0.006029, 0.8237, 0.447, 0.4972, 0.4916, 0.5223, 0.8795, 0.6702, 0.8795, 0.6702, 0.8795, 0.6702, 0.4944, 0.5223, 0.4498, 0.5, 0.01161, 0.8237, 0.8823, 0.6619, 0.8851, 0.6619, 0.8823, 0.6619, 0.5084, 0.913, 0.4888, 0.9633, 0.006029, 0.8237, 0.8795, 0.6702, 0.8795, 0.6702, 0.8795, 0.6702, 0.8823, 0.6619, 0.8823, 0.6619, 0.8823, 0.6619, 0.01161, 0.8237, 0.4581, 0.98, 0.5112, 0.913, 0.8656, 0.6619, 0.8656, 0.6619, 0.8656, 0.6619, 0.8656, 0.6619, 0.8935, -0.2647, 0.8935, -0.2591, 0.6507, -0.2591, 0.6507, -0.2647, 0.4805, 0.5865, 0.4498, 0.5921, 0.4972, 0.5335, 0.8795, 0.6702, 0.8795, 0.6702, 0.8795, 0.6702, 0.8823, 0.6619, 0.8823, 0.6619, 0.8823, 0.6619, 0.5028, 0.5335, 0.4526, 0.5921, 0.486, 0.5865, 0.6284, 0.5698, 0.5223, 0.4749, 0.9968, 0.4749, 0.6284, 0.9075, 0.9968, 0.994, 0.5223, 0.994, 0.6284, 0.5698, 0.9968, 0.4749, 0.9047, 0.5698, 0.9047, 0.9075, 0.9047, 0.5698, 0.9968, 0.4749, 0.8823, 0.6647, 0.8823, 0.6647, 0.8823, 0.6647, 0.8823, 0.6647, 0.6284, 0.9075, 0.9047, 0.9075, 0.9968, 0.994, 0.9047, 0.9075, 0.9968, 0.4749, 0.9968, 0.994, 0.9521, 0.2767, 0.9521, 0.2767, 0.9521, 0.2767, 0.9521, 0.2767, 0.9521, 0.2767, 0.9521, 0.2739, 0.9521, 0.2739, 0.9521, 0.2767, 0.8042, 0.6647, 0.8042, 0.6647, 0.8042, 0.6647, 0.8042, 0.6647, 0.8042, 0.6647, 0.8042, 0.6647, 0.8042, 0.6647, 0.4721, 0.9772, 0.433, 0.994, 0.006029, 0.8237, 0.8795, 0.6702, 0.8795, 0.6702, 0.8795, 0.6702, 0.8823, 0.6619, 0.8823, 0.6619, 0.8823, 0.6619, 0.01161, 0.8237, 0.4023, 1.011, 0.4414, 0.994, 0.8042, 0.6647, 0.8042, 0.6647, 0.8042, 0.6647, 0.8042, 0.6647, 0.8042, 0.6647, 0.8042, 0.6647, 0.8042, 0.6647, 0.8042, 0.6647, 0.8042, 0.6647, 0.9521, 0.2767, 0.9521, 0.2767, 0.9521, 0.2767, 0.9521, 0.2767, 0.4414, 0.3019, 0.4414, 0.2935, 0.9968, 0.2935, 0.9968, 0.3019, 0.8489, 0.5921, 0.8656, 0.6033, 0.8433, 0.6256, 0.8656, 0.6619, 0.8656, 0.6619, 0.8656, 0.6619, 0.8656, 0.6619, 0.8656, 0.6619, 0.8656, 0.6619, 0.8656, 0.6619, 0.8656, 0.6619, 0.8656, 0.6619, 0.8656, 0.6619, 0.8656, 0.6619, 0.8656, 0.6619, 0.8656, 0.6619, 0.8656, 0.6619, 0.8656, 0.6619, 0.8656, 0.6619, 0.8656, 0.6619, 0.8656, 0.6619, 0.8656, 0.6619, 0.8656, 0.6619, 0.9521, 0.2767, 0.9521, 0.2767, 0.9521, 0.2767, 0.9521, 0.2767, 0.8795, 0.6619, 0.8795, 0.6619, 0.8795, 0.6591, 0.8795, 0.6591, 0.8209, 0.5865, 0.8516, 0.5809, 0.8489, 0.5921, 0.8265, 0.5977, 0.9521, 0.2767, 0.9521, 0.2767, 0.9521, 0.2767, 0.9521, 0.2767, 0.8656, 0.6033, 0.8712, 0.6228, 0.8433, 0.6256, 0.9521, 0.2767, 0.9521, 0.2767, 0.9521, 0.2767, 0.9521, 0.2767, 0.8768, 0.6563, 0.8516, 0.6702, 0.8489, 0.6563, 0.8684, 0.6451, 0.8293, 0.6479, 0.8489, 0.6507, 0.8489, 0.6563, 0.8265, 0.6507, 0.8656, 0.6619, 0.8656, 0.6619, 0.8656, 0.6619, 0.8656, 0.6619, 0.8656, 0.6619, 0.8656, 0.6619, 0.8656, 0.6619, 0.8656, 0.6619, 0.8656, 0.6619, 0.8656, 0.6619, 0.8656, 0.6619, 0.8656, 0.6619, 0.8963, 0.7316, 0.8963, 0.74, 0.6507, 0.74, 0.6507, 0.7316, 0.8656, 0.6619, 0.8656, 0.6619, 0.8656, 0.6619, 0.8656, 0.6619, 0.8656, 0.6619, 0.8656, 0.6619, 0.8656, 0.6619, 0.8656, 0.6619, 0.8656, 0.6619, 0.8656, 0.6619, 0.8656, 0.6619, 0.8656, 0.6619, 0.8656, 0.6619, 0.8656, 0.6619, 0.8656, 0.6619, 0.8656, 0.6619, 0.8656, 0.6619, 0.8656, 0.6619, 0.8656, 0.6619, 0.8656, 0.6619, 0.8656, 0.6619, 0.8656, 0.6619, 0.8656, 0.6619, 0.8656, 0.6619, 0.9521, 0.2767, 0.9521, 0.2767, 0.9521, 0.2767, 0.9521, 0.2767, 0.8656, 0.6619, 0.8656, 0.6619, 0.8656, 0.6619, 0.8656, 0.6619, 0.8656, 0.6619, 0.8656, 0.6619, 0.8656, 0.6619, 0.8656, 0.6619, 0.8795, 0.6591, 0.8795, 0.6591, 0.8795, 0.6591, 0.8795, 0.6591, 0.8795, 0.6619, 0.8795, 0.6619, 0.8795, 0.6619, 0.8795, 0.6619, 0.9521, 0.2739, 0.9521, 0.2739, 0.9521, 0.2739, 0.9521, 0.2739, 0.8795, 0.6591, 0.8795, 0.6591, 0.8795, 0.6619, 0.8795, 0.6619, 0.8154, 0.6116, 0.8154, 0.6312, 0.8126, 0.634, 0.8126, 0.6144, 0.8656, 0.6619, 0.8656, 0.6619, 0.8656, 0.6619, 0.8656, 0.6619, 0.000447, 0.000447, 0.9996, 0.000447, 0.9996, 0.9996, 0.000447, 0.9996, 0.8656, 0.6619, 0.8656, 0.6619, 0.8656, 0.6619, 0.8656, 0.6619, 0.8656, 0.6619, 0.8656, 0.6619, 0.8656, 0.6619, 0.8656, 0.6619, 0.8154, 0.6116, 0.8293, 0.5977, 0.8433, 0.6256, 0.8795, 0.6591, 0.8795, 0.6591, 0.8795, 0.6591, 0.8795, 0.6591, 0.9521, 0.2767, 0.9521, 0.2767, 0.9521, 0.2767, 0.9521, 0.2767, 0.9521, 0.2739, 0.9521, 0.2767, 0.9521, 0.2767, 0.9521, 0.2739, 0.9521, 0.2767, 0.9521, 0.2739, 0.9521, 0.2739, 0.9521, 0.2767, 0.8768, 0.5977, 0.8879, 0.6256, 0.874, 0.6228, 0.8684, 0.6033, 0.8963, 0.567, 0.8963, 0.567, 0.8963, 0.5698, 0.8963, 0.5698, 0.8963, 0.5698, 0.8963, 0.5698, 0.8963, 0.567, 0.8963, 0.567, 0.4414, 0.5977, 0.4358, 0.6005, 0.006029, 0.8237, 0.8656, 0.6619, 0.8656, 0.6619, 0.8656, 0.6619, 0.8656, 0.6619, 0.8823, 0.6619, 0.8823, 0.6619, 0.8823, 0.6619, 0.8656, 0.6619, 0.8656, 0.6619, 0.8656, 0.6619, 0.8656, 0.6619, 0.9521, 0.2767, 0.9521, 0.2767, 0.9521, 0.2767, 0.9521, 0.2767, 0.9521, 0.2739, 0.9521, 0.2767, 0.9521, 0.2767, 0.9521, 0.2739, 0.8489, 0.6507, 0.8656, 0.6395, 0.8684, 0.6451, 0.8489, 0.6563, 0.9521, 0.2767, 0.9521, 0.2767, 0.9521, 0.2767, 0.9521, 0.2767, 0.8154, 0.6116, 0.8154, 0.6312, 0.8126, 0.634, 0.8126, 0.6144, 0.4414, 0.4916, 0.433, 0.4833, 0.01161, 0.8237, 0.8656, 0.6619, 0.8656, 0.6619, 0.8656, 0.6619, 0.8656, 0.6619, 0.8795, 0.6702, 0.8795, 0.6702, 0.8795, 0.6702, 0.8656, 0.6619, 0.8656, 0.6619, 0.8656, 0.6619, 0.8656, 0.6619, 0.8684, 0.6033, 0.874, 0.6228, 0.8712, 0.6228, 0.8656, 0.6033, 0.9521, 0.2767, 0.9521, 0.2767, 0.9521, 0.2767, 0.9521, 0.2767, 0.8265, 0.5977, 0.8126, 0.6144, 0.7986, 0.6088, 0.8209, 0.5865, 0.8963, 0.567, 0.8963, 0.567, 0.8963, 0.567, 0.8963, 0.567, 0.9744, 0.1818, 0.9744, 0.1818, 0.9744, 0.1818, 0.9744, 0.1818, 0.9521, 0.2739, 0.9521, 0.2739, 0.9521, 0.2739, 0.9521, 0.2739, 0.8963, 0.5698, 0.8963, 0.5698, 0.8963, 0.5698, 0.8963, 0.5698, 0.7986, 0.6423, 0.7986, 0.6088, 0.8126, 0.6144, 0.8126, 0.634, 0.8516, 0.6702, 0.8209, 0.6647, 0.8265, 0.6507, 0.8489, 0.6563, 0.8795, 0.6619, 0.8795, 0.6619, 0.8795, 0.6619, 0.8795, 0.6619, 0.8126, 0.634, 0.8265, 0.6507, 0.8209, 0.6647, 0.7986, 0.6423, 0.8795, 0.6619, 0.8795, 0.6619, 0.8795, 0.6619, 0.8795, 0.6619, 0.9521, 0.2739, 0.9521, 0.2739, 0.9521, 0.2739, 0.9521, 0.2739, 0.8963, 0.5698, 0.8963, 0.5698, 0.8963, 0.567, 0.8963, 0.567, 0.9521, 0.2739, 0.9521, 0.2739, 0.9521, 0.2739, 0.9521, 0.2739, 0.9521, 0.2739, 0.9521, 0.2767, 0.9521, 0.2767, 0.9521, 0.2739, 0.9521, 0.2767, 0.9521, 0.2767, 0.9521, 0.2767, 0.9521, 0.2767, 0.8823, 0.6619, 0.8851, 0.6619, 0.8851, 0.6619, 0.8656, 0.6619, 0.8656, 0.6619, 0.8656, 0.6619, 0.8656, 0.6619, 0.006029, 0.8237, 0.4246, 0.4777, 0.4274, 0.4833, 0.8656, 0.6619, 0.8656, 0.6619, 0.8656, 0.6619, 0.8656, 0.6619, 0.8126, 0.6144, 0.8265, 0.5977, 0.8293, 0.5977, 0.8154, 0.6116, 0.8795, 0.6619, 0.8795, 0.6619, 0.8795, 0.6619, 0.8795, 0.6619, 0.5028, 0.5335, 0.4944, 0.5809, 0.5, 0.5781, 0.8656, 0.6619, 0.8656, 0.6619, 0.8656, 0.6619, 0.8656, 0.6619, 0.8795, 0.6702, 0.8795, 0.6702, 0.8795, 0.6702, 0.8293, 0.5977, 0.8489, 0.5921, 0.8433, 0.6256, 0.6507, 0.7316, 0.6507, 0.7261, 0.8963, 0.7261, 0.8963, 0.7316, 0.8656, 0.6619, 0.8656, 0.6619, 0.8656, 0.6619, 0.8656, 0.6619, 0.4916, 0.5809, 0.486, 0.5837, 0.4972, 0.5335, 0.8656, 0.6619, 0.8656, 0.6619, 0.8656, 0.6619, 0.8656, 0.6619, 0.8823, 0.6619, 0.8823, 0.6619, 0.8823, 0.6619, 0.8656, 0.6619, 0.8656, 0.6619, 0.8656, 0.6619, 0.8656, 0.6619, 0.9521, 0.2739, 0.9521, 0.2739, 0.9521, 0.2739, 0.9521, 0.2767, 0.8209, 0.5865, 0.8516, 0.5809, 0.8489, 0.5921, 0.8265, 0.5977, 0.9521, 0.2767, 0.9521, 0.2767, 0.9521, 0.2767, 0.9521, 0.2767, 0.9521, 0.2767, 0.9521, 0.2767, 0.9521, 0.2767, 0.9521, 0.2767, 0.8489, 0.6563, 0.8684, 0.6451, 0.8768, 0.6563, 0.8516, 0.6702, 0.8265, 0.6507, 0.8489, 0.6563, 0.8516, 0.6702, 0.8209, 0.6647, 0.8154, 0.6312, 0.8154, 0.6116, 0.8433, 0.6256, 0.8489, 0.6507, 0.8293, 0.6479, 0.8433, 0.6256, 0.8795, 0.6591, 0.8795, 0.6591, 0.8795, 0.6591, 0.8795, 0.6591, 0.8656, 0.6619, 0.8656, 0.6619, 0.8656, 0.6619, 0.8656, 0.6619, 0.8293, 0.6479, 0.8154, 0.6312, 0.8433, 0.6256, 0.8656, 0.6395, 0.8489, 0.6507, 0.8433, 0.6256, 0.01161, 0.8237, 0.4386, 0.6033, 0.4414, 0.6005, 0.8656, 0.6619, 0.8656, 0.6619, 0.8656, 0.6619, 0.8656, 0.6619, 0.8795, 0.6702, 0.8795, 0.6702, 0.8795, 0.6702, 0.8656, 0.6619, 0.8656, 0.6619, 0.8656, 0.6619, 0.8656, 0.6619, 0.8656, 0.6619, 0.8656, 0.6619, 0.8656, 0.6619, 0.8656, 0.6619, 0.8935, -0.2703, 0.8935, -0.2675, 0.6507, -0.2675, 0.6507, -0.2703, 0.8823, 0.6647, 0.8823, 0.6647, 0.8823, 0.6647, 0.8823, 0.6647, 0.9521, 0.2739, 0.9521, 0.2739, 0.9521, 0.2739, 0.9521, 0.2767, 0.9521, 0.2767, 0.9521, 0.2767, 0.8656, 0.6395, 0.8712, 0.6228, 0.874, 0.6228, 0.8684, 0.6451, 0.8712, 0.6228, 0.8656, 0.6395, 0.8433, 0.6256, 0.8684, 0.6033, 0.8489, 0.5921, 0.8516, 0.5809, 0.8768, 0.5977, 0.9521, 0.2767, 0.9521, 0.2739, 0.9521, 0.2739, 0.9521, 0.2767, 0.8265, 0.5977, 0.8126, 0.6144, 0.7986, 0.6088, 0.8209, 0.5865, 0.8879, 0.6256, 0.8768, 0.6563, 0.8684, 0.6451, 0.874, 0.6228, 0.9521, 0.2767, 0.9521, 0.2767, 0.9521, 0.2767, 0.9521, 0.2767, 0.8126, 0.634, 0.8265, 0.6507, 0.8209, 0.6647, 0.7986, 0.6423, 0.7986, 0.6423, 0.7986, 0.6088, 0.8126, 0.6144, 0.8126, 0.634, 0.8293, 0.5977, 0.8154, 0.6116, 0.8126, 0.6144, 0.8265, 0.5977, 0.8489, 0.5921, 0.8293, 0.5977, 0.8265, 0.5977, 0.8489, 0.5921, 0.8963, 0.567, 0.8963, 0.567, 0.8963, 0.5698, 0.8963, 0.5698, 0.8963, 0.567, 0.8963, 0.567, 0.8963, 0.567, 0.8963, 0.567, 0.9744, 0.1818, 0.9744, 0.1818, 0.9744, 0.1818, 0.9744, 0.1818, 0.5, 0.7791, 0.2237, 0.7763, 0.2209, 0.5, 0.5, 0.5, 0.433, 0.6033, 0.4302, 0.6088, 0.006029, 0.8237, 0.8656, 0.6619, 0.8656, 0.6619, 0.8656, 0.6619, 0.8656, 0.6619, 0.8823, 0.6619, 0.8823, 0.6619, 0.8823, 0.6619, 0.8656, 0.6619, 0.8656, 0.6619, 0.8656, 0.6619, 0.8656, 0.6619, 0.8656, 0.6033, 0.8712, 0.6228, 0.8433, 0.6256, 0.9521, 0.2767, 0.9521, 0.2767, 0.9521, 0.2767, 0.8823, 0.6619, 0.8851, 0.6619, 0.8851, 0.6619, 0.8656, 0.6619, 0.8656, 0.6619, 0.8656, 0.6619, 0.8656, 0.6619, 0.006029, 0.8237, 0.4358, 0.4916, 0.447, 0.4972, 0.8656, 0.6619, 0.8656, 0.6619, 0.8656, 0.6619, 0.8656, 0.6619, 0.01161, 0.8237, 0.4442, 0.5977, 0.4498, 0.5949, 0.8656, 0.6619, 0.8656, 0.6619, 0.8656, 0.6619, 0.8656, 0.6619, 0.8795, 0.6702, 0.8795, 0.6702, 0.8795, 0.6702, 0.8656, 0.6619, 0.8656, 0.6619, 0.8656, 0.6619, 0.8656, 0.6619, 0.9521, 0.2767, 0.9521, 0.2767, 0.9521, 0.2767, 0.9521, 0.2767, 0.8768, 0.5977, 0.8879, 0.6256, 0.874, 0.6228, 0.8684, 0.6033, 0.4274, 0.4777, 0.4274, 0.4749, 0.01161, 0.8237, 0.8656, 0.6619, 0.8656, 0.6619, 0.8656, 0.6619, 0.8656, 0.6619, 0.8795, 0.6702, 0.8795, 0.6702, 0.8795, 0.6702, 0.4414, 0.3186, 0.4414, 0.3102, 0.9968, 0.3102, 0.9968, 0.3186, 0.8656, 0.6619, 0.8656, 0.6619, 0.8656, 0.6619, 0.8656, 0.6619, 0.8656, 0.6619, 0.8656, 0.6619, 0.8656, 0.6619, 0.8656, 0.6619, 0.8265, 0.6507, 0.8126, 0.634, 0.8154, 0.6312, 0.8293, 0.6479, 0.8293, 0.6479, 0.8489, 0.6507, 0.8489, 0.6563, 0.8265, 0.6507, 0.8489, 0.6507, 0.8656, 0.6395, 0.8684, 0.6451, 0.8489, 0.6563, 0.8963, 0.567, 0.8963, 0.567, 0.8963, 0.567, 0.8963, 0.567, 0.8656, 0.6033, 0.8489, 0.5921, 0.8489, 0.5921, 0.8684, 0.6033, 0.8489, 0.5921, 0.8684, 0.6033, 0.8656, 0.6033, 0.8489, 0.5921, 0.433, 0.994, 0.4023, 1.005, 0.006029, 0.8237, 0.8656, 0.6619, 0.8656, 0.6619, 0.8656, 0.6619, 0.8656, 0.6619, 0.8823, 0.6619, 0.8823, 0.6619, 0.8823, 0.6619, 0.8823, 0.6647, 0.8823, 0.6647, 0.8823, 0.6647, 0.8823, 0.6647, 0.8656, 0.6619, 0.8656, 0.6619, 0.8656, 0.6619, 0.8656, 0.6619, 0.8963, 0.5698, 0.8963, 0.5698, 0.8963, 0.5698, 0.8963, 0.5698, 0.486, 0.9661, 0.486, 0.9689, 0.006029, 0.8237, 0.8823, 0.6647, 0.8823, 0.6647, 0.8823, 0.6647, 0.8823, 0.6647, 0.8823, 0.6619, 0.8823, 0.6619, 0.8823, 0.6619, 0.8489, 0.5921, 0.8293, 0.5977, 0.8265, 0.5977, 0.8489, 0.5921, 0.9521, 0.2767, 0.9521, 0.2739, 0.9521, 0.2739, 0.9521, 0.2767, 0.9521, 0.2767, 0.9521, 0.2767, 0.9521, 0.2767, 0.9521, 0.2767, 0.2237, 0.2237, 0.05905, 0.2321, 0.08138, 0.08138, 0.2321, 0.05905, 0.9521, 0.2767, 0.9521, 0.2767, 0.9521, 0.2767, 0.9521, 0.2767, 0.8712, 0.6228, 0.8656, 0.6395, 0.8433, 0.6256, 0.8489, 0.5921, 0.8656, 0.6033, 0.8433, 0.6256, 0.8656, 0.6395, 0.8489, 0.6507, 0.8433, 0.6256, 0.8293, 0.5977, 0.8489, 0.5921, 0.8433, 0.6256, 0.8489, 0.6507, 0.8293, 0.6479, 0.8433, 0.6256, 0.8154, 0.6116, 0.8293, 0.5977, 0.8433, 0.6256, 0.8154, 0.6312, 0.8154, 0.6116, 0.8433, 0.6256, 0.8293, 0.6479, 0.8154, 0.6312, 0.8433, 0.6256, 0.9521, 0.2739, 0.9521, 0.2739, 0.9521, 0.2739, 0.9521, 0.2739, 0.01161, 0.8237, 0.4553, 0.9856, 0.4581, 0.9828, 0.8963, 0.7484, 0.8963, 0.7568, 0.6507, 0.7568, 0.6507, 0.7484, 0.8795, 0.6702, 0.8795, 0.6702, 0.8795, 0.6702, 0.01161, 0.8237, 0.3912, 0.7958, 0.3912, 0.793, 0.6507, -0.2647, 0.6507, -0.2675, 0.8935, -0.2675, 0.8935, -0.2647, 0.8795, 0.6702, 0.8795, 0.6702, 0.8795, 0.6702, 0.6507, -0.2535, 0.6507, -0.2563, 0.8935, -0.2563, 0.8935, -0.2535, 0.8795, 0.6619, 0.8795, 0.6619, 0.8795, 0.6619, 0.8795, 0.6619, 0.9521, 0.2767, 0.9521, 0.2767, 0.9521, 0.2767, 0.9521, 0.2767, 0.8795, 0.6619, 0.8795, 0.6619, 0.8795, 0.6619, 0.8795, 0.6619, 0.9521, 0.2767, 0.9521, 0.2767, 0.9521, 0.2767, 0.9521, 0.2767, 0.9521, 0.2739, 0.9521, 0.2767, 0.9521, 0.2767, 0.9521, 0.2739, 0.8656, 0.6395, 0.8712, 0.6228, 0.874, 0.6228, 0.8684, 0.6451, 0.8963, 0.5698, 0.8963, 0.5698, 0.8963, 0.5698, 0.8963, 0.5698, 0.8963, 0.5698, 0.8963, 0.5698, 0.8963, 0.567, 0.8963, 0.567, 0.8963, 0.5698, 0.8963, 0.5698, 0.8963, 0.567, 0.8963, 0.567, 0.8154, 0.6312, 0.8293, 0.6479, 0.8265, 0.6507, 0.8126, 0.634, 0.01161, 0.8237, 0.3744, 1.019, 0.4023, 1.011, 0.2209, 0.5, 0.05068, 0.5, 0.05905, 0.2321, 0.2237, 0.2237, 0.8963, 0.567, 0.8963, 0.567, 0.8963, 0.567, 0.8963, 0.567, 0.8795, 0.6702, 0.8795, 0.6702, 0.8795, 0.6702, 0.006029, 0.8237, 0.4944, 0.5223, 0.4972, 0.5251, 0.8656, 0.6619, 0.8656, 0.6619, 0.8656, 0.6619, 0.8656, 0.6619, 0.8823, 0.6619, 0.8823, 0.6619, 0.8823, 0.6619, 0.8795, 0.6674, 0.8795, 0.6674, 0.8795, 0.6674, 0.8795, 0.6674, 0.3856, 0.793, 0.3856, 0.793, 0.006029, 0.8237, 0.9521, 0.2739, 0.9521, 0.2767, 0.9521, 0.2767, 0.9521, 0.2739, 0.5028, 0.5251, 0.5, 0.5251, 0.01161, 0.8237, 0.8795, 0.6702, 0.8795, 0.6702, 0.8795, 0.6702, 0.8823, 0.6619, 0.8823, 0.6619, 0.8823, 0.6619, 0.8823, 0.6647, 0.8823, 0.6647, 0.8823, 0.6647, 0.8823, 0.6647, 0.5, 0.5726, 0.4944, 0.5781, 0.4972, 0.5335, 0.8656, 0.6619, 0.8656, 0.6619, 0.8656, 0.6619, 0.8656, 0.6619, 0.8823, 0.6619, 0.8823, 0.6619, 0.8823, 0.6619, 0.8656, 0.6619, 0.8656, 0.6619, 0.8656, 0.6619, 0.8656, 0.6619, 0.9521, 0.2767, 0.9521, 0.2767, 0.9521, 0.2767, 0.9521, 0.2767, 0.9521, 0.2767, 0.9521, 0.2767, 0.8963, 0.5698, 0.8963, 0.5698, 0.8963, 0.5698, 0.8963, 0.5698, 0.7679, 0.9409, 0.5, 0.9493, 0.5, 0.7791, 0.7763, 0.7763, 0.8795, 0.6619, 0.8795, 0.6619, 0.8795, 0.6591, 0.8795, 0.6591, 0.8795, 0.6702, 0.8795, 0.6702, 0.8795, 0.6702, 0.8656, 0.6619, 0.8656, 0.6619, 0.8656, 0.6619, 0.8656, 0.6619, 0.5028, 0.5726, 0.5028, 0.5335, 0.5, 0.5781, 0.8795, 0.6702, 0.8795, 0.6702, 0.8795, 0.6702, 0.01161, 0.8237, 0.433, 0.6144, 0.433, 0.6088, 0.8795, 0.6702, 0.8795, 0.6702, 0.8795, 0.6702, 0.8656, 0.6619, 0.8656, 0.6619, 0.8656, 0.6619, 0.8656, 0.6619, 0.01161, 0.8237, 0.4414, 0.994, 0.4526, 0.9884, 0.9968, 0.2237, 0.9968, 0.2851, 0.4414, 0.2851, 0.4414, 0.2237, 0.8823, 0.6619, 0.8823, 0.6619, 0.8823, 0.6619, 0.8656, 0.6619, 0.8656, 0.6619, 0.8656, 0.6619, 0.8656, 0.6619, 0.4498, 0.5921, 0.4442, 0.5949, 0.4972, 0.5335, 0.8656, 0.6619, 0.8656, 0.6619, 0.8656, 0.6619, 0.8656, 0.6619, 0.8795, 0.6702, 0.8795, 0.6702, 0.8795, 0.6702, 0.8656, 0.6619, 0.8656, 0.6619, 0.8656, 0.6619, 0.8656, 0.6619, 0.5028, 0.5335, 0.5028, 0.5279, 0.01161, 0.8237, 0.8656, 0.6619, 0.8656, 0.6619, 0.8656, 0.6619, 0.8656, 0.6619, 0.8795, 0.6702, 0.8795, 0.6702, 0.8795, 0.6702, 0.4498, 0.5, 0.4414, 0.4916, 0.01161, 0.8237, 0.5, 0.5726, 0.4972, 0.5754, 0.4944, 0.5781, 0.8656, 0.6619, 0.8656, 0.6619, 0.8656, 0.6619, 0.8656, 0.6619, 0.8823, 0.6619, 0.8823, 0.6619, 0.8823, 0.6619, 0.8656, 0.6619, 0.8656, 0.6619, 0.8656, 0.6619, 0.8656, 0.6619, 0.5028, 0.5335, 0.486, 0.5865, 0.4916, 0.5837, 0.9968, 0.3019, 0.9968, 0.3102, 0.4414, 0.3102, 0.4414, 0.3019, 0.8795, 0.6702, 0.8795, 0.6702, 0.8795, 0.6702, 0.8656, 0.6619, 0.8656, 0.6619, 0.8656, 0.6619, 0.8656, 0.6619, 0.4833, 0.9716, 0.4721, 0.9772, 0.006029, 0.8237, 0.8795, 0.6702, 0.8795, 0.6702, 0.8795, 0.6702, 0.433, 0.4833, 0.4274, 0.4777, 0.01161, 0.8237, 0.8823, 0.6619, 0.8851, 0.6619, 0.8851, 0.6619, 0.9521, 0.2767, 0.9521, 0.2767, 0.9521, 0.2767, 0.9409, 0.7679, 0.9186, 0.9186, 0.9186, 0.9186, 0.9409, 0.7679, 0.006029, 0.8237, 0.4219, 0.4749, 0.4246, 0.4777, 0.8042, 0.6647, 0.8042, 0.6647, 0.8042, 0.6647, 0.8042, 0.6647, 0.9521, 0.2767, 0.9521, 0.2767, 0.9521, 0.2767, 0.9521, 0.2767, 0.9521, 0.2767, 0.9521, 0.2767, 0.9521, 0.2767, 0.9521, 0.2767, 0.9521, 0.2767, 0.9521, 0.2767, 0.9521, 0.2767, 0.9521, 0.2767, 0.8795, 0.6702, 0.8795, 0.6702, 0.8795, 0.6702, 0.9493, 0.5, 0.9409, 0.7679, 0.9409, 0.7679, 0.9493, 0.5, 0.8823, 0.6619, 0.8823, 0.6619, 0.8823, 0.6619, 0.01161, 0.8237, 0.433, 0.6088, 0.4386, 0.6033, 0.3856, 0.7875, 0.3856, 0.7902, 0.006029, 0.8237, 0.8656, 0.6619, 0.8656, 0.6619, 0.8656, 0.6619, 0.8656, 0.6619, 0.006029, 0.8237, 0.4972, 0.5279, 0.4972, 0.5335, 0.006029, 0.8237, 0.4274, 0.4833, 0.4358, 0.4916, 0.8823, 0.6619, 0.8851, 0.6619, 0.8851, 0.6619, 0.01161, 0.8237, 0.3912, 0.793, 0.3884, 0.793, 0.8656, 0.6619, 0.8656, 0.6619, 0.8656, 0.6619, 0.8656, 0.6619, 0.8795, 0.6702, 0.8795, 0.6702, 0.8795, 0.6702, 0.8656, 0.6619, 0.8656, 0.6619, 0.8656, 0.6619, 0.8656, 0.6619, 0.5028, 0.5335, 0.4498, 0.5949, 0.4526, 0.5921, 0.9521, 0.2767, 0.9521, 0.2767, 0.9521, 0.2767, 0.8823, 0.6619, 0.8823, 0.6619, 0.8823, 0.6619, 0.8795, 0.6702, 0.8795, 0.6702, 0.8795, 0.6702, 0.8656, 0.6619, 0.8656, 0.6619, 0.8656, 0.6619, 0.8656, 0.6619, 0.8823, 0.6619, 0.8823, 0.6619, 0.8823, 0.6619, 0.5028, 0.5726, 0.5, 0.5781, 0.5028, 0.5754, 0.8795, 0.6702, 0.8795, 0.6702, 0.8795, 0.6702, 0.4358, 0.6005, 0.433, 0.6033, 0.006029, 0.8237, 0.486, 0.5837, 0.4805, 0.5865, 0.4972, 0.5335, 0.8823, 0.6619, 0.8823, 0.6619, 0.8823, 0.6619, 0.8823, 0.6619, 0.8823, 0.6619, 0.8823, 0.6619, 0.4302, 0.6088, 0.4274, 0.6144, 0.006029, 0.8237, 0.8823, 0.6619, 0.8823, 0.6619, 0.8823, 0.6619, 0.8656, 0.6619, 0.8656, 0.6619, 0.8656, 0.6619, 0.8656, 0.6619, 0.01161, 0.8237, 0.3912, 0.7902, 0.3912, 0.7875, 0.8656, 0.6619, 0.8656, 0.6619, 0.8656, 0.6619, 0.8656, 0.6619, 0.8795, 0.6702, 0.8795, 0.6702, 0.8795, 0.6702, 0.8823, 0.6619, 0.8851, 0.6619, 0.8851, 0.6619, 0.9968, 0.2098, 0.9968, 0.2237, 0.4414, 0.2237, 0.4414, 0.2098, 0.006029, 0.8237, 0.4219, 0.4693, 0.4219, 0.4749, 0.8656, 0.6619, 0.8656, 0.6619, 0.8656, 0.6619, 0.8656, 0.6619, 0.8656, 0.6619, 0.8656, 0.6619, 0.8656, 0.6619, 0.8656, 0.6619, 0.8795, 0.6702, 0.8795, 0.6702, 0.8795, 0.6702, 0.8656, 0.6619, 0.8656, 0.6619, 0.8656, 0.6619, 0.8656, 0.6619, 0.01161, 0.8237, 0.4526, 0.9884, 0.4553, 0.9856, 0.9968, 0.2851, 0.9968, 0.2935, 0.4414, 0.2935, 0.4414, 0.2851, 0.3856, 0.7902, 0.3856, 0.793, 0.006029, 0.8237, 0.4888, 0.9633, 0.486, 0.9661, 0.006029, 0.8237, 0.4386, 1.187, 0.4386, 0.9996, 0.9996, 0.9996, 0.9996, 1.187, 0.8795, 0.6702, 0.8795, 0.6702, 0.8795, 0.6702, 0.01161, 0.8237, 0.4581, 0.9828, 0.4581, 0.98, 0.8656, 0.6619, 0.8656, 0.6619, 0.8656, 0.6619, 0.8656, 0.6619, 0.4274, 0.4749, 0.4246, 0.4693, 0.01161, 0.8237, 0.8823, 0.6619, 0.8823, 0.6619, 0.8823, 0.6619, 0.8823, 0.6619, 0.8823, 0.6619, 0.8823, 0.6619, 0.8656, 0.6619, 0.8656, 0.6619, 0.8656, 0.6619, 0.8656, 0.6619, 0.8823, 0.6619, 0.8823, 0.6619, 0.8823, 0.6619, 0.8795, 0.6702, 0.8795, 0.6702, 0.8795, 0.6702, 0.8795, 0.6702, 0.8795, 0.6702, 0.8795, 0.6702, 0.8656, 0.6619, 0.8656, 0.6619, 0.8656, 0.6619, 0.8656, 0.6619, 0.5056, 0.9102, 0.5084, 0.9102, 0.006029, 0.8237, 0.8656, 0.6619, 0.8656, 0.6619, 0.8656, 0.6619, 0.8656, 0.6619, 0.5028, 0.5335, 0.4916, 0.5837, 0.4944, 0.5809, 0.01161, 0.8237, 0.5112, 0.913, 0.5112, 0.913, 0.8656, 0.6619, 0.8656, 0.6619, 0.8656, 0.6619, 0.8656, 0.6619, 0.006029, 0.8237, 0.4916, 0.5223, 0.4944, 0.5223, 0.8656, 0.6619, 0.8656, 0.6619, 0.8656, 0.6619, 0.8656, 0.6619, 0.8795, 0.6702, 0.8795, 0.6702, 0.8795, 0.6702, 0.01161, 0.8237, 0.3912, 0.7958, 0.3912, 0.7958, 0.8656, 0.6619, 0.8656, 0.6619, 0.8656, 0.6619, 0.8656, 0.6619, 0.8823, 0.6619, 0.8823, 0.6619, 0.8823, 0.6619, 0.5084, 0.9102, 0.5084, 0.913, 0.006029, 0.8237, 0.8823, 0.6619, 0.8823, 0.6619, 0.8823, 0.6619, 0.4442, 0.5949, 0.4414, 0.5977, 0.006029, 0.8237, 0.5, 0.5251, 0.4944, 0.5223, 0.01161, 0.8237, 0.006029, 0.8237, 0.4972, 0.5251, 0.4972, 0.5279, 0.8656, 0.6619, 0.8656, 0.6619, 0.8656, 0.6619, 0.8656, 0.6619, 0.8795, 0.6702, 0.8795, 0.6702, 0.8795, 0.6702, 0.8656, 0.6619, 0.8656, 0.6619, 0.8656, 0.6619, 0.8656, 0.6619, 0.8823, 0.6619, 0.8823, 0.6619, 0.8823, 0.6619, 0.486, 0.9689, 0.4833, 0.9716, 0.006029, 0.8237, 0.8795, 0.6702, 0.8795, 0.6702, 0.8795, 0.6702, 0.4944, 0.5781, 0.4916, 0.5809, 0.4972, 0.5335, 0.8656, 0.6619, 0.8656, 0.6619, 0.8656, 0.6619, 0.8656, 0.6619, 0.8795, 0.6702, 0.8795, 0.6702, 0.8795, 0.6702, 0.8823, 0.6619, 0.8823, 0.6619, 0.8823, 0.6619, 0.8656, 0.6619, 0.8656, 0.6619, 0.8656, 0.6619, 0.8656, 0.6619, 0.01161, 0.8237, 0.4414, 0.6005, 0.4442, 0.5977, 0.8823, 0.6619, 0.8823, 0.6619, 0.8823, 0.6619, 0.5028, 0.5279, 0.5028, 0.5251, 0.01161, 0.8237, 0.3856, 0.793, 0.3884, 0.7958, 0.006029, 0.8237, 0.8823, 0.6619, 0.8823, 0.6619, 0.8823, 0.6619, 0.6507, 0.7484, 0.6507, 0.74, 0.8963, 0.74, 0.8963, 0.7484, 0.01161, 0.8237, 0.3884, 0.793, 0.3912, 0.7902, 0.3856, 0.7902, 0.3856, 0.7902, 0.006029, 0.8237, 0.8656, 0.6619, 0.8656, 0.6619, 0.8656, 0.6619, 0.8656, 0.6619, 0.8823, 0.6619, 0.8823, 0.6619, 0.8823, 0.6619, 0.8795, 0.6702, 0.8795, 0.6702, 0.8795, 0.6702, 0.8795, 0.6702, 0.8795, 0.6702, 0.8795, 0.6702, 0.8795, 0.6702, 0.8795, 0.6702, 0.8795, 0.6702, 0.8823, 0.6619, 0.8823, 0.6619, 0.8823, 0.6619, 0.01161, 0.8237, 0.5112, 0.913, 0.5112, 0.9102, 0.8656, 0.6619, 0.8656, 0.6619, 0.8656, 0.6619, 0.8656, 0.6619, 0.9996, 0.9996, 0.000447, 0.9996, 0.000447, 0.000447, 0.9996, 0.000447])
me_digdug.materials.append(mat_digdugmarquee)
me_digdug.materials.append(mat_digdugglass)
me_digdug.materials.append(mat_digdugtexture)
me_digdug.use_remesh_fix_poles = True
me_digdug.use_remesh_preserve_attributes = False
me_digdug.update()

# ---- objects
ob_digdug = bpy.data.objects.new('digdug', me_digdug)

# ---- transforms, parenting, visibility, modifiers, constraints
ob_digdug.location = (-0.0378, -0.3455, 1.142)
ob_digdug.rotation_euler = (1.571, 0.0, 0.0)
_m = ob_digdug.modifiers.new('Auto Smooth', 'NODES')
_m.node_group = ng_auto_smooth
_gi = [s.identifier for s in ng_auto_smooth.interface.items_tree if s.item_type == 'SOCKET' and s.in_out == 'INPUT']
_m[_gi[1]] = 1.047  # Angle
_m = ob_digdug.modifiers.new('WeightedNormal', 'WEIGHTED_NORMAL')
_m.keep_sharp = True

# ---- collection membership
scene.collection.objects.link(ob_digdug)

# ---- scene / render settings (as saved in the file)
scene.frame_start = 1; scene.frame_end = 250; scene.frame_set(1)
scene.render.engine = 'BLENDER_EEVEE_NEXT'
scene.cycles.use_denoising = False
scene.cycles.samples = 128
scene.cycles.sampling_pattern = 'TABULATED_SOBOL'
scene.cycles.use_adaptive_sampling = False
scene.cycles.use_light_tree = False
scene.view_settings.view_transform = 'Filmic'
bpy.context.view_layer.update()

# ---- added for rendering (the .blend has no active camera and no usable light): camera, sun
cam_auto = bpy.data.cameras.new('AutoCamera')
cam_auto.lens = 50.0
cam_auto.sensor_width = 36.0
cam_auto.clip_end = 1000.0
ob_auto_camera = bpy.data.objects.new('AutoCamera', cam_auto)
scene.collection.objects.link(ob_auto_camera)
ob_auto_camera.location = (1.90764, -2.37057, 2.43405)
ob_auto_camera.rotation_euler = (1.09748, -7.21219e-08, 0.694738)
scene.camera = ob_auto_camera
light_auto_sun = bpy.data.lights.new('AutoSun', 'SUN')
light_auto_sun.energy = 3.0
light_auto_sun.angle = 0.0523599
ob_auto_sun = bpy.data.objects.new('AutoSun', light_auto_sun)
scene.collection.objects.link(ob_auto_sun)
ob_auto_sun.rotation_euler = (0.872665, 0.174533, 0.523599)
bpy.context.view_layer.update()
